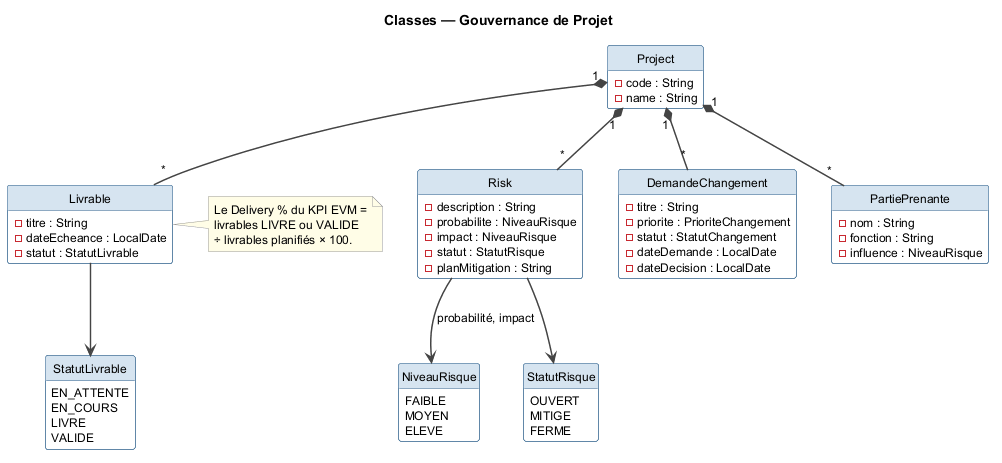

The diagram above was rendered by PlantUML. Its source (embedded in the PNG):
@startuml class_governance
title Classes — Gouvernance de Projet

top to bottom direction

skinparam shadowing false
skinparam classBackgroundColor #FFFFFF
skinparam classBorderColor #2C5F8A
skinparam classHeaderBackgroundColor #D6E4F0
skinparam defaultFontName Helvetica
skinparam defaultFontSize 12
skinparam ArrowColor #444444
skinparam ArrowThickness 1.5
skinparam noteBorderColor #999999
skinparam noteBackgroundColor #FFFDE7
hide circle
hide empty methods

class Project {
  - code : String
  - name : String
}

enum NiveauRisque {
  FAIBLE
  MOYEN
  ELEVE
}

class Risk {
  - description : String
  - probabilite : NiveauRisque
  - impact : NiveauRisque
  - statut : StatutRisque
  - planMitigation : String
}

enum StatutRisque {
  OUVERT
  MITIGE
  FERME
}

class Livrable {
  - titre : String
  - dateEcheance : LocalDate
  - statut : StatutLivrable
}

enum StatutLivrable {
  EN_ATTENTE
  EN_COURS
  LIVRE
  VALIDE
}

class DemandeChangement {
  - titre : String
  - priorite : PrioriteChangement
  - statut : StatutChangement
  - dateDemande : LocalDate
  - dateDecision : LocalDate
}

class PartiePrenante {
  - nom : String
  - fonction : String
  - influence : NiveauRisque
}

Project "1" *-- "*" Risk
Project "1" *-- "*" Livrable
Project "1" *-- "*" DemandeChangement
Project "1" *-- "*" PartiePrenante
Risk --> NiveauRisque : probabilité, impact
Risk --> StatutRisque
Livrable --> StatutLivrable

note right of Livrable
  Le Delivery % du KPI EVM =
  livrables LIVRE ou VALIDE
  ÷ livrables planifiés × 100.
end note

@enduml